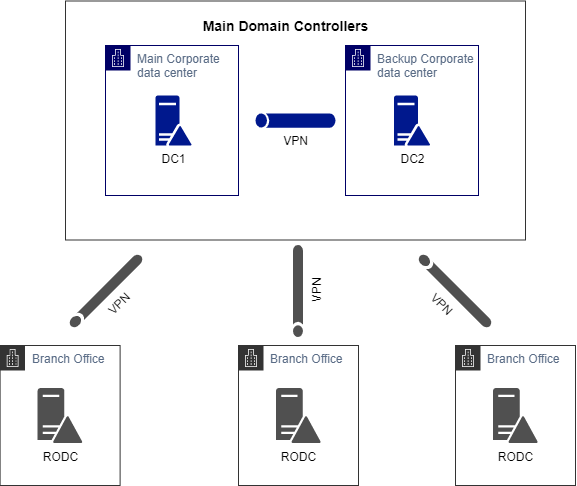

The diagram above was exported from draw.io. Its source (the exported page's mxGraphModel, read from the mxfile embedded in the PNG):
<mxGraphModel dx="1086" dy="966" grid="1" gridSize="10" guides="1" tooltips="1" connect="1" arrows="1" fold="1" page="1" pageScale="1" pageWidth="1169" pageHeight="827" math="0" shadow="0">
  <root>
    <mxCell id="0" />
    <mxCell id="1" parent="0" />
    <mxCell id="2" value="f" style="whiteSpace=wrap;html=1;strokeColor=#333333;" vertex="1" parent="1">
      <mxGeometry x="280" y="105.5" width="460" height="239" as="geometry" />
    </mxCell>
    <mxCell id="3" value="DC1" style="aspect=fixed;pointerEvents=1;shadow=0;dashed=0;html=1;strokeColor=none;labelPosition=center;verticalLabelPosition=bottom;verticalAlign=top;align=center;fillColor=#00188D;shape=mxgraph.mscae.enterprise.domain_controller" vertex="1" parent="1">
      <mxGeometry x="370" y="200" width="36" height="50" as="geometry" />
    </mxCell>
    <mxCell id="4" value="Main Corporate data center" style="points=[[0,0],[0.25,0],[0.5,0],[0.75,0],[1,0],[1,0.25],[1,0.5],[1,0.75],[1,1],[0.75,1],[0.5,1],[0.25,1],[0,1],[0,0.75],[0,0.5],[0,0.25]];outlineConnect=0;gradientColor=none;html=1;whiteSpace=wrap;fontSize=12;fontStyle=0;shape=mxgraph.aws4.group;grIcon=mxgraph.aws4.group_corporate_data_center;fillColor=none;verticalAlign=top;align=left;spacingLeft=30;fontColor=#5A6C86;dashed=0;strokeColor=#000066;" vertex="1" parent="1">
      <mxGeometry x="320" y="150" width="133" height="150" as="geometry" />
    </mxCell>
    <mxCell id="5" value="VPN" style="aspect=fixed;pointerEvents=1;shadow=0;dashed=0;html=1;strokeColor=none;labelPosition=center;verticalLabelPosition=bottom;verticalAlign=top;align=center;fillColor=#00188D;shape=mxgraph.mscae.general.tunnel" vertex="1" parent="1">
      <mxGeometry x="470" y="217.8" width="80" height="14.4" as="geometry" />
    </mxCell>
    <mxCell id="6" value="VPN" style="pointerEvents=1;shadow=0;dashed=0;html=1;strokeColor=none;fillColor=#505050;labelPosition=center;verticalLabelPosition=bottom;verticalAlign=top;outlineConnect=0;align=center;shape=mxgraph.office.servers.tunnel_straight;rotation=-45;" vertex="1" parent="1">
      <mxGeometry x="271" y="390.5" width="99" height="10" as="geometry" />
    </mxCell>
    <mxCell id="7" value="" style="group" vertex="1" connectable="0" parent="1">
      <mxGeometry x="560" y="150" width="133" height="150" as="geometry" />
    </mxCell>
    <mxCell id="8" value="DC2" style="aspect=fixed;pointerEvents=1;shadow=0;dashed=0;html=1;strokeColor=none;labelPosition=center;verticalLabelPosition=bottom;verticalAlign=top;align=center;fillColor=#00188D;shape=mxgraph.mscae.enterprise.domain_controller" vertex="1" parent="7">
      <mxGeometry x="48.5" y="50" width="36" height="50" as="geometry" />
    </mxCell>
    <mxCell id="9" value="Backup Corporate data center" style="points=[[0,0],[0.25,0],[0.5,0],[0.75,0],[1,0],[1,0.25],[1,0.5],[1,0.75],[1,1],[0.75,1],[0.5,1],[0.25,1],[0,1],[0,0.75],[0,0.5],[0,0.25]];outlineConnect=0;gradientColor=none;html=1;whiteSpace=wrap;fontSize=12;fontStyle=0;shape=mxgraph.aws4.group;grIcon=mxgraph.aws4.group_corporate_data_center;fillColor=none;verticalAlign=top;align=left;spacingLeft=30;fontColor=#5A6C86;dashed=0;strokeColor=#000066;" vertex="1" parent="7">
      <mxGeometry width="133" height="150" as="geometry" />
    </mxCell>
    <mxCell id="10" value="" style="group" vertex="1" connectable="0" parent="1">
      <mxGeometry x="214.61" y="450" width="120" height="140" as="geometry" />
    </mxCell>
    <mxCell id="11" value="RODC&lt;br&gt;" style="pointerEvents=1;shadow=0;dashed=0;html=1;strokeColor=none;fillColor=#505050;labelPosition=center;verticalLabelPosition=bottom;verticalAlign=top;outlineConnect=0;align=center;shape=mxgraph.office.servers.domain_controller;" vertex="1" parent="10">
      <mxGeometry x="37.5" y="42.5" width="45" height="55" as="geometry" />
    </mxCell>
    <mxCell id="12" value="Branch Office" style="points=[[0,0],[0.25,0],[0.5,0],[0.75,0],[1,0],[1,0.25],[1,0.5],[1,0.75],[1,1],[0.75,1],[0.5,1],[0.25,1],[0,1],[0,0.75],[0,0.5],[0,0.25]];outlineConnect=0;gradientColor=none;html=1;whiteSpace=wrap;fontSize=12;fontStyle=0;shape=mxgraph.aws4.group;grIcon=mxgraph.aws4.group_corporate_data_center;fillColor=none;verticalAlign=top;align=left;spacingLeft=30;fontColor=#5A6C86;dashed=0;strokeColor=#333333;" vertex="1" parent="10">
      <mxGeometry width="120" height="140" as="geometry" />
    </mxCell>
    <mxCell id="13" value="" style="group" vertex="1" connectable="0" parent="1">
      <mxGeometry x="453" y="450" width="120" height="140" as="geometry" />
    </mxCell>
    <mxCell id="14" value="RODC&lt;br&gt;" style="pointerEvents=1;shadow=0;dashed=0;html=1;strokeColor=none;fillColor=#505050;labelPosition=center;verticalLabelPosition=bottom;verticalAlign=top;outlineConnect=0;align=center;shape=mxgraph.office.servers.domain_controller;" vertex="1" parent="13">
      <mxGeometry x="37.5" y="42.5" width="45" height="55" as="geometry" />
    </mxCell>
    <mxCell id="15" value="Branch Office" style="points=[[0,0],[0.25,0],[0.5,0],[0.75,0],[1,0],[1,0.25],[1,0.5],[1,0.75],[1,1],[0.75,1],[0.5,1],[0.25,1],[0,1],[0,0.75],[0,0.5],[0,0.25]];outlineConnect=0;gradientColor=none;html=1;whiteSpace=wrap;fontSize=12;fontStyle=0;shape=mxgraph.aws4.group;grIcon=mxgraph.aws4.group_corporate_data_center;fillColor=none;verticalAlign=top;align=left;spacingLeft=30;fontColor=#5A6C86;dashed=0;strokeColor=#333333;" vertex="1" parent="13">
      <mxGeometry width="120" height="140" as="geometry" />
    </mxCell>
    <mxCell id="16" value="" style="group" vertex="1" connectable="0" parent="1">
      <mxGeometry x="670" y="450" width="120" height="140" as="geometry" />
    </mxCell>
    <mxCell id="17" value="RODC&lt;br&gt;" style="pointerEvents=1;shadow=0;dashed=0;html=1;strokeColor=none;fillColor=#505050;labelPosition=center;verticalLabelPosition=bottom;verticalAlign=top;outlineConnect=0;align=center;shape=mxgraph.office.servers.domain_controller;" vertex="1" parent="16">
      <mxGeometry x="37.5" y="42.5" width="45" height="55" as="geometry" />
    </mxCell>
    <mxCell id="18" value="Branch Office" style="points=[[0,0],[0.25,0],[0.5,0],[0.75,0],[1,0],[1,0.25],[1,0.5],[1,0.75],[1,1],[0.75,1],[0.5,1],[0.25,1],[0,1],[0,0.75],[0,0.5],[0,0.25]];outlineConnect=0;gradientColor=none;html=1;whiteSpace=wrap;fontSize=12;fontStyle=0;shape=mxgraph.aws4.group;grIcon=mxgraph.aws4.group_corporate_data_center;fillColor=none;verticalAlign=top;align=left;spacingLeft=30;fontColor=#5A6C86;dashed=0;strokeColor=#333333;" vertex="1" parent="16">
      <mxGeometry width="120" height="140" as="geometry" />
    </mxCell>
    <mxCell id="19" value="VPN" style="pointerEvents=1;shadow=0;dashed=0;html=1;strokeColor=none;fillColor=#505050;labelPosition=center;verticalLabelPosition=bottom;verticalAlign=top;outlineConnect=0;align=center;shape=mxgraph.office.servers.tunnel_straight;rotation=-90;" vertex="1" parent="1">
      <mxGeometry x="466.5" y="390.5" width="92" height="10" as="geometry" />
    </mxCell>
    <mxCell id="20" value="&lt;font style=&quot;font-size: 14px&quot;&gt;&lt;b&gt;Main Domain Controllers&lt;/b&gt;&lt;/font&gt;" style="text;html=1;resizable=0;autosize=1;align=center;verticalAlign=middle;points=[];fillColor=none;strokeColor=none;rounded=0;" vertex="1" parent="1">
      <mxGeometry x="410" y="120" width="180" height="20" as="geometry" />
    </mxCell>
    <mxCell id="21" value="VPN" style="pointerEvents=1;shadow=0;dashed=0;html=1;strokeColor=none;fillColor=#505050;labelPosition=center;verticalLabelPosition=bottom;verticalAlign=top;outlineConnect=0;align=center;shape=mxgraph.office.servers.tunnel_straight;rotation=45;" vertex="1" parent="1">
      <mxGeometry x="620" y="390.5" width="99" height="10" as="geometry" />
    </mxCell>
  </root>
</mxGraphModel>